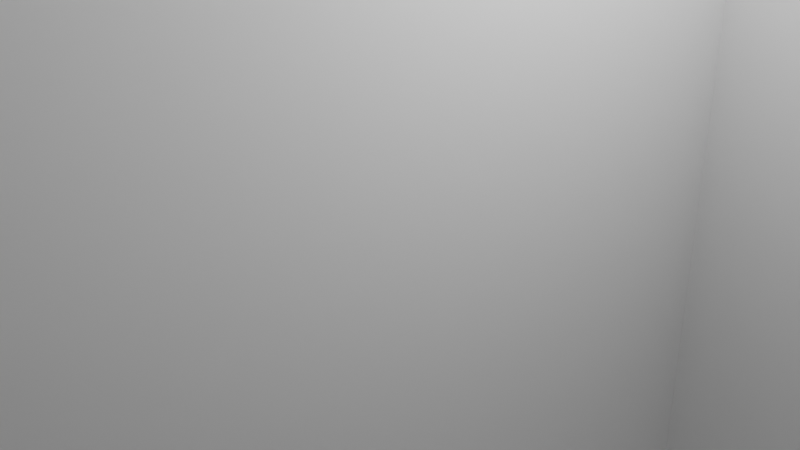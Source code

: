 # Source: corner-1-1.blend  (saved by Blender 2.93.21; exported with 4.5.12 LTS)
import bpy
from mathutils import Matrix  # noqa: F401  (used for matrix-valued properties, if any)

bpy.ops.wm.read_factory_settings(use_empty=True)
scene = bpy.context.scene
scene.name = 'Scene'

# ---- collections
col_collection = bpy.data.collections.new('Collection'); scene.collection.children.link(col_collection)

# ---- world
world_world = bpy.data.worlds.new('World'); scene.world = world_world
world_world.use_nodes = True; world_world.node_tree.nodes.clear()
_N = world_world.node_tree.nodes; _L = world_world.node_tree.links
n0 = _N.new('ShaderNodeOutputWorld'); n0.name = 'World Output'; n0.location = (300, 300)
n1 = _N.new('ShaderNodeBackground'); n1.name = 'Background'; n1.location = (10, 300)
n1.inputs[0].default_value = (0.05088, 0.05088, 0.05088, 1.0)
_L.new(n1.outputs[0], n0.inputs[0])
n0.is_active_output = True
world_world.color = (0.05088, 0.05088, 0.05088)
world_world.use_sun_shadow = False
world_world.sun_shadow_jitter_overblur = 0.0

# ---- cameras
cam_camera = bpy.data.cameras.new('Camera')
cam_camera.clip_end = 100.0
cam_camera.ortho_scale = 7.314

# ---- lights
light_light = bpy.data.lights.new('Light', 'POINT')
light_light.transmission_factor = 0.0
light_light.energy = 1000.0
light_light.shadow_soft_size = 0.1
light_light.shadow_maximum_resolution = 0.006
light_light.use_absolute_resolution = True

# ---- meshes
me_cube_002 = bpy.data.meshes.new('Cube.002')
me_cube_002.from_pydata([(-1.0, -1.0, -1.0), (-1.0, -1.0, 1.0), (-1.0, 1.0, -1.0), (-1.0, 1.0, 1.0), (1.0, -1.0, -1.0), (1.0, -1.0, 1.0), (1.0, 1.0, -1.0), (1.0, 1.0, 1.0)], [], [(0, 1, 3, 2), (2, 3, 7, 6), (6, 7, 5, 4), (4, 5, 1, 0), (2, 6, 4, 0), (7, 3, 1, 5)])
_uv = me_cube_002.uv_layers.new(name='UVMap')
_uv.uv.foreach_set('vector', [0.375, 0.0, 0.625, 0.0, 0.625, 0.25, 0.375, 0.25, 0.375, 0.25, 0.625, 0.25, 0.625, 0.5, 0.375, 0.5, 0.375, 0.5, 0.625, 0.5, 0.625, 0.75, 0.375, 0.75, 0.375, 0.75, 0.625, 0.75, 0.625, 1.0, 0.375, 1.0, 0.125, 0.5, 0.375, 0.5, 0.375, 0.75, 0.125, 0.75, 0.625, 0.5, 0.875, 0.5, 0.875, 0.75, 0.625, 0.75])
me_cube_002.use_remesh_fix_poles = True
me_cube_002.use_remesh_preserve_attributes = False
me_cube_002.update()
me_cube_005 = bpy.data.meshes.new('Cube.005')
me_cube_005.from_pydata([(-1.0, -1.0, -1.0), (-1.0, -1.0, 1.0), (-1.0, 1.0, -1.0), (-1.0, 1.0, 1.0), (1.0, -1.0, -1.0), (1.0, -1.0, 1.0), (1.0, 1.0, -1.0), (1.0, 1.0, 1.0), (0.1098, 0.2525, -1.0), (0.1098, 0.2525, 1.0), (0.02624, 0.2477, -1.0), (0.02624, 0.2477, 1.0), (-0.05737, 0.2525, -1.0), (-0.05737, 0.2525, 1.0), (-0.1378, 0.2667, -1.0), (-0.1378, 0.2667, 1.0), (-0.4023, 0.4977, -1.0), (-0.3941, 0.4489, -1.0), (-0.3941, 0.5464, -1.0), (-0.2119, 0.2898, -1.0), (-0.3301, 0.3588, -1.0), (-0.2119, 0.2898, 1.0), (-0.3301, 0.6366, -1.0), (-0.3697, 0.402, -1.0), (-0.3697, 0.5933, -1.0), (-0.2119, 0.7055, -1.0), (-0.05737, 0.7429, -1.0), (-0.1378, 0.7286, -1.0), (-0.2768, 0.3209, -1.0), (-0.2768, 0.6745, -1.0), (0.1902, 0.7286, -1.0), (0.1098, 0.7429, -1.0), (0.1902, 0.2667, -1.0), (0.2643, 0.2898, -1.0), (0.2643, 0.7055, -1.0), (-0.2768, 0.3209, 1.0), (0.3826, 0.3588, -1.0), (0.3826, 0.6366, -1.0), (0.4548, 0.4977, -1.0), (0.4466, 0.4489, -1.0), (0.4466, 0.5464, -1.0), (0.4222, 0.402, -1.0), (0.4222, 0.5933, -1.0), (0.3293, 0.3209, -1.0), (0.3293, 0.6745, -1.0), (-0.3301, 0.3588, 1.0), (0.02624, 0.7477, -1.0), (-0.3697, 0.402, 1.0), (-0.3941, 0.4489, 1.0), (-0.4023, 0.4977, 1.0), (-0.3941, 0.5464, 1.0), (-0.3697, 0.5933, 1.0), (-0.3301, 0.6366, 1.0), (-0.2119, 0.7055, 1.0), (-0.2768, 0.6745, 1.0), (-0.1378, 0.7286, 1.0), (-0.05737, 0.7429, 1.0), (0.02624, 0.7477, 1.0), (0.1098, 0.7429, 1.0), (0.1902, 0.7286, 1.0), (0.2643, 0.7055, 1.0), (0.1902, 0.2667, 1.0), (0.3826, 0.6366, 1.0), (0.3293, 0.6745, 1.0), (0.4548, 0.4977, 1.0), (0.4466, 0.4489, 1.0), (0.4466, 0.5464, 1.0), (0.4222, 0.5933, 1.0), (0.2643, 0.2898, 1.0), (0.3293, 0.3209, 1.0), (0.4222, 0.402, 1.0), (0.3826, 0.3588, 1.0), (0.4548, -0.3275, -1.0), (0.4548, -0.3275, 1.0), (0.3826, -0.1886, -1.0), (0.347, -0.1633, -1.0), (0.4466, -0.2787, -1.0), (0.4466, -0.3763, -1.0), (0.4222, -0.2318, -1.0), (0.4466, -0.3763, 1.0), (0.4222, -0.4232, -1.0), (0.4222, -0.4232, 1.0), (0.3826, -0.4664, -1.0), (0.3826, -0.4664, 1.0), (0.3293, -0.5043, -1.0), (0.3293, -0.5043, 1.0), (0.2643, -0.5354, -1.0), (0.2643, -0.5354, 1.0), (-0.4023, -0.3275, -1.0), (-0.3941, -0.3763, -1.0), (-0.3941, -0.2787, -1.0), (-0.3697, -0.4232, -1.0), (-0.3301, -0.1886, -1.0), (-0.3301, -0.4664, -1.0), (-0.2119, -0.5354, -1.0), (-0.2119, -0.1196, -1.0), (-0.2768, -0.5043, -1.0), (-0.1378, -0.5585, -1.0), (-0.1378, -0.09654, -1.0), (-0.05737, -0.5727, -1.0), (-0.05737, -0.08231, -1.0), (0.1902, -0.5585, -1.0), (0.1902, -0.5585, 1.0), (-0.2768, -0.1507, -1.0), (0.1098, -0.08231, -1.0), (0.02624, -0.5775, -1.0), (0.02624, -0.07751, -1.0), (0.1902, -0.09654, -1.0), (0.2643, -0.1196, -1.0), (0.1098, -0.5727, -1.0), (0.3293, -0.1507, -1.0), (0.1098, -0.5727, 1.0), (0.02624, -0.5775, 1.0), (-0.3697, -0.2318, -1.0), (-0.05737, -0.5727, 1.0), (-0.1378, -0.5585, 1.0), (0.347, -0.1633, 1.0), (0.3826, -0.1886, 1.0), (0.4222, -0.2318, 1.0), (0.4466, -0.2787, 1.0), (-0.2119, -0.5354, 1.0), (-0.2768, -0.5043, 1.0), (-0.3301, -0.4664, 1.0), (-0.3697, -0.4232, 1.0), (-0.3941, -0.3763, 1.0), (-0.4023, -0.3275, 1.0), (-0.3941, -0.2787, 1.0), (-0.3301, -0.1886, 1.0), (-0.2119, -0.1196, 1.0), (-0.1378, -0.09654, 1.0), (-0.05737, -0.08231, 1.0), (-0.2768, -0.1507, 1.0), (0.02624, -0.07751, 1.0), (0.1098, -0.08231, 1.0), (0.1902, -0.09654, 1.0), (0.2643, -0.1196, 1.0), (0.3293, -0.1507, 1.0), (-0.3697, -0.2318, 1.0)], [], [(0, 1, 3, 2), (2, 3, 7, 6), (6, 7, 5, 4), (4, 5, 1, 0), (2, 6, 42, 37, 44, 34, 30, 31, 46, 26, 27, 25, 29, 22, 24), (75, 8, 32, 33, 43, 36, 41, 39, 38, 40, 42, 6, 4, 0, 2, 24, 18, 16, 17, 23, 20, 28, 19, 14, 12, 10, 106, 100, 98, 95, 103, 92, 113, 90, 88, 89, 91, 93, 96, 94, 97, 99, 105, 109, 101, 86, 84, 82, 80, 77, 72, 76, 78, 74), (10, 8, 75, 110, 108, 107, 104, 106), (9, 11, 132, 133, 134, 135, 136, 116), (132, 11, 13, 15, 21, 35, 45, 47, 48, 49, 50, 51, 3, 1, 5, 7, 67, 66, 64, 65, 70, 71, 69, 68, 61, 9, 116, 117, 118, 119, 73, 79, 81, 83, 85, 87, 102, 111, 112, 114, 115, 120, 121, 122, 123, 124, 125, 126, 137, 127, 131, 128, 129, 130), (67, 7, 3, 51, 52, 54, 53, 55, 56, 57, 58, 59, 60, 63, 62), (57, 46, 31, 58), (58, 31, 30, 59), (59, 30, 34, 60), (60, 34, 44, 63), (63, 44, 37, 62), (37, 42, 67, 62), (42, 40, 66, 67), (40, 38, 64, 66), (38, 39, 65, 64), (39, 41, 70, 65), (41, 36, 71, 70), (36, 43, 69, 71), (43, 33, 68, 69), (33, 32, 61, 68), (32, 8, 9, 61), (8, 10, 11, 9), (11, 10, 12, 13), (13, 12, 14, 15), (15, 14, 19, 21), (21, 19, 28, 35), (28, 20, 45, 35), (45, 20, 23, 47), (47, 23, 17, 48), (48, 17, 16, 49), (49, 16, 18, 50), (50, 18, 24, 51), (51, 24, 22, 52), (52, 22, 29, 54), (54, 29, 25, 53), (53, 25, 27, 55), (55, 27, 26, 56), (56, 26, 46, 57), (132, 106, 104, 133), (133, 104, 107, 134), (134, 107, 108, 135), (135, 108, 110, 136), (136, 110, 75, 74, 117, 116), (74, 78, 118, 117), (78, 76, 119, 118), (76, 72, 73, 119), (73, 72, 77, 79), (79, 77, 80, 81), (81, 80, 82, 83), (83, 82, 84, 85), (85, 84, 86, 87), (87, 86, 101, 102), (102, 101, 109, 111), (109, 105, 112, 111), (105, 99, 114, 112), (99, 97, 115, 114), (97, 94, 120, 115), (94, 96, 121, 120), (96, 93, 122, 121), (122, 93, 91, 123), (123, 91, 89, 124), (124, 89, 88, 125), (125, 88, 90, 126), (126, 90, 113, 137), (137, 113, 92, 127), (127, 92, 103, 131), (131, 103, 95, 128), (128, 95, 98, 129), (129, 98, 100, 130), (130, 100, 106, 132)])
_uv = me_cube_005.uv_layers.new(name='UVMap')
_uv.uv.foreach_set('vector', [0.375, 0.0, 0.625, 0.0, 0.625, 0.25, 0.375, 0.25, 0.375, 0.25, 0.625, 0.25, 0.625, 0.5, 0.375, 0.5, 0.375, 0.5, 0.625, 0.5, 0.625, 0.75, 0.375, 0.75, 0.375, 0.75, 0.625, 0.75, 0.625, 1.0, 0.375, 1.0, 0.125, 0.5, 0.375, 0.5, 0.3028, 0.5508, 0.2978, 0.5454, 0.2912, 0.5407, 0.283, 0.5368, 0.2738, 0.5339, 0.2637, 0.5321, 0.2533, 0.5315, 0.2428, 0.5321, 0.2328, 0.5339, 0.2235, 0.5368, 0.2154, 0.5407, 0.2087, 0.5454, 0.2038, 0.5508, 0.2934, 0.6454, 0.2637, 0.5934, 0.2738, 0.5917, 0.283, 0.5888, 0.2912, 0.5849, 0.2978, 0.5802, 0.3028, 0.5747, 0.3058, 0.5689, 0.3069, 0.5628, 0.3058, 0.5567, 0.3028, 0.5508, 0.375, 0.5, 0.375, 0.75, 0.125, 0.75, 0.125, 0.5, 0.2038, 0.5508, 0.2007, 0.5567, 0.1997, 0.5628, 0.2007, 0.5689, 0.2038, 0.5747, 0.2087, 0.5802, 0.2154, 0.5849, 0.2235, 0.5888, 0.2328, 0.5917, 0.2428, 0.5934, 0.2533, 0.594, 0.2533, 0.6347, 0.2428, 0.6353, 0.2328, 0.6371, 0.2235, 0.64, 0.2154, 0.6438, 0.2087, 0.6486, 0.2038, 0.654, 0.2007, 0.6598, 0.1997, 0.6659, 0.2007, 0.672, 0.2038, 0.6779, 0.2087, 0.6833, 0.2154, 0.688, 0.2235, 0.6919, 0.2328, 0.6948, 0.2428, 0.6966, 0.2533, 0.6972, 0.2637, 0.6966, 0.2738, 0.6948, 0.283, 0.6919, 0.2912, 0.688, 0.2978, 0.6833, 0.3028, 0.6779, 0.3058, 0.672, 0.3069, 0.6659, 0.3058, 0.6598, 0.3028, 0.654, 0.2978, 0.6486, 0.2533, 0.594, 0.2637, 0.5934, 0.2934, 0.6454, 0.2912, 0.6438, 0.283, 0.64, 0.2738, 0.6371, 0.2637, 0.6353, 0.2533, 0.6347, 0.7363, 0.5934, 0.7467, 0.594, 0.7467, 0.6347, 0.7363, 0.6353, 0.7262, 0.6371, 0.717, 0.64, 0.7088, 0.6438, 0.7066, 0.6454, 0.7467, 0.6347, 0.7467, 0.594, 0.7572, 0.5934, 0.7672, 0.5917, 0.7765, 0.5888, 0.7846, 0.5849, 0.7913, 0.5802, 0.7962, 0.5747, 0.7993, 0.5689, 0.8003, 0.5628, 0.7993, 0.5567, 0.7962, 0.5508, 0.875, 0.5, 0.875, 0.75, 0.625, 0.75, 0.625, 0.5, 0.6972, 0.5508, 0.6942, 0.5567, 0.6931, 0.5628, 0.6942, 0.5689, 0.6972, 0.5747, 0.7022, 0.5802, 0.7088, 0.5849, 0.717, 0.5888, 0.7262, 0.5917, 0.7363, 0.5934, 0.7066, 0.6454, 0.7022, 0.6486, 0.6972, 0.654, 0.6942, 0.6598, 0.6931, 0.6659, 0.6942, 0.672, 0.6972, 0.6779, 0.7022, 0.6833, 0.7088, 0.688, 0.717, 0.6919, 0.7262, 0.6948, 0.7363, 0.6966, 0.7467, 0.6972, 0.7572, 0.6966, 0.7672, 0.6948, 0.7765, 0.6919, 0.7846, 0.688, 0.7913, 0.6833, 0.7962, 0.6779, 0.7993, 0.672, 0.8003, 0.6659, 0.7993, 0.6598, 0.7962, 0.654, 0.7913, 0.6486, 0.7846, 0.6438, 0.7765, 0.64, 0.7672, 0.6371, 0.7572, 0.6353, 0.6972, 0.5508, 0.625, 0.5, 0.875, 0.5, 0.7962, 0.5508, 0.7913, 0.5454, 0.7846, 0.5407, 0.7765, 0.5368, 0.7672, 0.5339, 0.7572, 0.5321, 0.7467, 0.5315, 0.7363, 0.5321, 0.7262, 0.5339, 0.717, 0.5368, 0.7088, 0.5407, 0.7022, 0.5454, 1.0, 0.6886, 1.0, 0.5886, 0.9688, 0.5886, 0.9688, 0.6886, 0.9688, 0.6886, 0.9688, 0.5886, 0.9375, 0.5886, 0.9375, 0.6886, 0.9375, 0.6886, 0.9375, 0.5886, 0.9062, 0.5886, 0.9062, 0.6886, 0.9062, 0.6886, 0.9062, 0.5886, 0.875, 0.5886, 0.875, 0.6886, 0.875, 0.6886, 0.875, 0.5886, 0.8438, 0.5886, 0.8438, 0.6886, 0.8438, 0.5886, 0.8125, 0.5886, 0.8125, 0.6886, 0.8438, 0.6886, 0.8125, 0.5886, 0.7812, 0.5886, 0.7812, 0.6886, 0.8125, 0.6886, 0.7812, 0.5886, 0.75, 0.5886, 0.75, 0.6886, 0.7812, 0.6886, 0.75, 0.5886, 0.7188, 0.5886, 0.7188, 0.6886, 0.75, 0.6886, 0.7188, 0.5886, 0.6875, 0.5886, 0.6875, 0.6886, 0.7188, 0.6886, 0.6875, 0.5886, 0.6562, 0.5886, 0.6562, 0.6886, 0.6875, 0.6886, 0.6563, 0.5886, 0.625, 0.5886, 0.625, 0.6886, 0.6562, 0.6886, 0.625, 0.5886, 0.5938, 0.5886, 0.5938, 0.6886, 0.625, 0.6886, 0.5938, 0.5886, 0.5625, 0.5886, 0.5625, 0.6886, 0.5938, 0.6886, 0.5625, 0.5886, 0.5312, 0.5886, 0.5312, 0.6886, 0.5625, 0.6886, 0.5312, 0.5886, 0.5, 0.5886, 0.5, 0.6886, 0.5312, 0.6886, 0.5, 0.6886, 0.5, 0.5886, 0.4688, 0.5886, 0.4688, 0.6886, 0.4688, 0.6886, 0.4688, 0.5886, 0.4375, 0.5886, 0.4375, 0.6886, 0.4375, 0.6886, 0.4375, 0.5886, 0.4062, 0.5886, 0.4062, 0.6886, 0.4062, 0.6886, 0.4063, 0.5886, 0.375, 0.5886, 0.375, 0.6886, 0.375, 0.5886, 0.3438, 0.5886, 0.3438, 0.6886, 0.375, 0.6886, 0.3438, 0.6886, 0.3438, 0.5886, 0.3125, 0.5886, 0.3125, 0.6886, 0.3125, 0.6886, 0.3125, 0.5886, 0.2812, 0.5886, 0.2812, 0.6886, 0.2812, 0.6886, 0.2812, 0.5886, 0.25, 0.5886, 0.25, 0.6886, 0.25, 0.6886, 0.25, 0.5886, 0.2188, 0.5886, 0.2188, 0.6886, 0.2188, 0.6886, 0.2188, 0.5886, 0.1875, 0.5886, 0.1875, 0.6886, 0.1875, 0.6886, 0.1875, 0.5886, 0.1562, 0.5886, 0.1562, 0.6886, 0.1562, 0.6886, 0.1562, 0.5886, 0.125, 0.5886, 0.125, 0.6886, 0.125, 0.6886, 0.125, 0.5886, 0.09375, 0.5886, 0.09375, 0.6886, 0.09375, 0.6886, 0.09375, 0.5886, 0.0625, 0.5886, 0.0625, 0.6886, 0.0625, 0.6886, 0.0625, 0.5886, 0.03125, 0.5886, 0.03125, 0.6886, 0.03125, 0.6886, 0.03125, 0.5886, 0.0, 0.5886, 0.0, 0.6886, 1.0, 0.6886, 1.0, 0.5886, 0.9688, 0.5886, 0.9688, 0.6886, 0.9688, 0.6886, 0.9688, 0.5886, 0.9375, 0.5886, 0.9375, 0.6886, 0.9375, 0.6886, 0.9375, 0.5886, 0.9062, 0.5886, 0.9062, 0.6886, 0.9062, 0.6886, 0.9062, 0.5886, 0.875, 0.5886, 0.875, 0.6886, 0.875, 0.6886, 0.875, 0.5886, 0.8646, 0.5886, 0.8438, 0.5886, 0.8438, 0.6886, 0.8646, 0.6886, 0.8438, 0.5886, 0.8125, 0.5886, 0.8125, 0.6886, 0.8438, 0.6886, 0.8125, 0.5886, 0.7812, 0.5886, 0.7812, 0.6886, 0.8125, 0.6886, 0.7812, 0.5886, 0.75, 0.5886, 0.75, 0.6886, 0.7812, 0.6886, 0.75, 0.6886, 0.75, 0.5886, 0.7188, 0.5886, 0.7188, 0.6886, 0.7188, 0.6886, 0.7188, 0.5886, 0.6875, 0.5886, 0.6875, 0.6886, 0.6875, 0.6886, 0.6875, 0.5886, 0.6562, 0.5886, 0.6562, 0.6886, 0.6562, 0.6886, 0.6563, 0.5886, 0.625, 0.5886, 0.625, 0.6886, 0.625, 0.6886, 0.625, 0.5886, 0.5938, 0.5886, 0.5938, 0.6886, 0.5938, 0.6886, 0.5938, 0.5886, 0.5625, 0.5886, 0.5625, 0.6886, 0.5625, 0.6886, 0.5625, 0.5886, 0.5312, 0.5886, 0.5312, 0.6886, 0.5312, 0.5886, 0.5, 0.5886, 0.5, 0.6886, 0.5312, 0.6886, 0.5, 0.5886, 0.4688, 0.5886, 0.4688, 0.6886, 0.5, 0.6886, 0.4688, 0.5886, 0.4375, 0.5886, 0.4375, 0.6886, 0.4688, 0.6886, 0.4375, 0.5886, 0.4062, 0.5886, 0.4062, 0.6886, 0.4375, 0.6886, 0.4063, 0.5886, 0.375, 0.5886, 0.375, 0.6886, 0.4062, 0.6886, 0.375, 0.5886, 0.3438, 0.5886, 0.3438, 0.6886, 0.375, 0.6886, 0.3438, 0.6886, 0.3438, 0.5886, 0.3125, 0.5886, 0.3125, 0.6886, 0.3125, 0.6886, 0.3125, 0.5886, 0.2812, 0.5886, 0.2812, 0.6886, 0.2812, 0.6886, 0.2812, 0.5886, 0.25, 0.5886, 0.25, 0.6886, 0.25, 0.6886, 0.25, 0.5886, 0.2188, 0.5886, 0.2188, 0.6886, 0.2188, 0.6886, 0.2188, 0.5886, 0.1875, 0.5886, 0.1875, 0.6886, 0.1875, 0.6886, 0.1875, 0.5886, 0.1562, 0.5886, 0.1562, 0.6886, 0.1562, 0.6886, 0.1562, 0.5886, 0.125, 0.5886, 0.125, 0.6886, 0.125, 0.6886, 0.125, 0.5886, 0.09375, 0.5886, 0.09375, 0.6886, 0.09375, 0.6886, 0.09375, 0.5886, 0.0625, 0.5886, 0.0625, 0.6886, 0.0625, 0.6886, 0.0625, 0.5886, 0.03125, 0.5886, 0.03125, 0.6886, 0.03125, 0.6886, 0.03125, 0.5886, 0.0, 0.5886, 0.0, 0.6886])
me_cube_005.use_remesh_fix_poles = True
me_cube_005.use_remesh_preserve_attributes = False
me_cube_005.update()
me_cube_006 = bpy.data.meshes.new('Cube.006')
me_cube_006.from_pydata([(-1.0, -1.0, -1.0), (-1.0, -1.0, 1.0), (-1.0, 1.0, -1.0), (-1.0, 1.0, 1.0), (1.0, -1.0, -1.0), (1.0, -1.0, 1.0), (1.0, 1.0, -1.0), (1.0, 1.0, 1.0)], [], [(0, 1, 3, 2), (2, 3, 7, 6), (6, 7, 5, 4), (4, 5, 1, 0), (2, 6, 4, 0), (7, 3, 1, 5)])
_uv = me_cube_006.uv_layers.new(name='UVMap')
_uv.uv.foreach_set('vector', [0.375, 0.0, 0.625, 0.0, 0.625, 0.25, 0.375, 0.25, 0.375, 0.25, 0.625, 0.25, 0.625, 0.5, 0.375, 0.5, 0.375, 0.5, 0.625, 0.5, 0.625, 0.75, 0.375, 0.75, 0.375, 0.75, 0.625, 0.75, 0.625, 1.0, 0.375, 1.0, 0.125, 0.5, 0.375, 0.5, 0.375, 0.75, 0.125, 0.75, 0.625, 0.5, 0.875, 0.5, 0.875, 0.75, 0.625, 0.75])
me_cube_006.use_remesh_fix_poles = True
me_cube_006.use_remesh_preserve_attributes = False
me_cube_006.update()
me_cube_008 = bpy.data.meshes.new('Cube.008')
me_cube_008.from_pydata([(-1.0, -1.0, -1.0), (-1.0, -1.0, 1.0), (-1.0, 1.0, -1.0), (-1.0, 1.0, 1.0), (1.0, -1.0, -1.0), (1.0, -1.0, 1.0), (1.0, 1.0, -1.0), (1.0, 1.0, 1.0)], [], [(0, 1, 3, 2), (2, 3, 7, 6), (6, 7, 5, 4), (4, 5, 1, 0), (2, 6, 4, 0), (7, 3, 1, 5)])
_uv = me_cube_008.uv_layers.new(name='UVMap')
_uv.uv.foreach_set('vector', [0.375, 0.0, 0.625, 0.0, 0.625, 0.25, 0.375, 0.25, 0.375, 0.25, 0.625, 0.25, 0.625, 0.5, 0.375, 0.5, 0.375, 0.5, 0.625, 0.5, 0.625, 0.75, 0.375, 0.75, 0.375, 0.75, 0.625, 0.75, 0.625, 1.0, 0.375, 1.0, 0.125, 0.5, 0.375, 0.5, 0.375, 0.75, 0.125, 0.75, 0.625, 0.5, 0.875, 0.5, 0.875, 0.75, 0.625, 0.75])
me_cube_008.use_remesh_fix_poles = True
me_cube_008.use_remesh_preserve_attributes = False
me_cube_008.update()
me_cube = bpy.data.meshes.new('Cube')
me_cube.from_pydata([(-1.0, -1.0, -1.0), (-1.0, -1.0, 1.0), (-1.0, 1.0, -1.0), (-1.0, 1.0, 1.0), (1.0, -1.0, -1.0), (1.0, -1.0, 1.0), (1.0, 1.0, -1.0), (1.0, 1.0, 1.0)], [], [(0, 1, 3, 2), (2, 3, 7, 6), (6, 7, 5, 4), (4, 5, 1, 0), (2, 6, 4, 0), (7, 3, 1, 5)])
_uv = me_cube.uv_layers.new(name='UVMap')
_uv.uv.foreach_set('vector', [0.375, 0.0, 0.625, 0.0, 0.625, 0.25, 0.375, 0.25, 0.375, 0.25, 0.625, 0.25, 0.625, 0.5, 0.375, 0.5, 0.375, 0.5, 0.625, 0.5, 0.625, 0.75, 0.375, 0.75, 0.375, 0.75, 0.625, 0.75, 0.625, 1.0, 0.375, 1.0, 0.125, 0.5, 0.375, 0.5, 0.375, 0.75, 0.125, 0.75, 0.625, 0.5, 0.875, 0.5, 0.875, 0.75, 0.625, 0.75])
me_cube.use_remesh_fix_poles = True
me_cube.use_remesh_preserve_attributes = False
me_cube.update()
me_cube_009 = bpy.data.meshes.new('Cube.009')
me_cube_009.from_pydata([(-1.0, -1.0, -1.0), (-1.0, -1.0, 1.0), (-1.0, 1.0, -1.0), (-1.0, 1.0, 1.0), (1.0, -1.0, -1.0), (1.0, -1.0, 1.0), (1.0, 1.0, -1.0), (1.0, 1.0, 1.0)], [], [(0, 1, 3, 2), (2, 3, 7, 6), (6, 7, 5, 4), (4, 5, 1, 0), (2, 6, 4, 0), (7, 3, 1, 5)])
_uv = me_cube_009.uv_layers.new(name='UVMap')
_uv.uv.foreach_set('vector', [0.375, 0.0, 0.625, 0.0, 0.625, 0.25, 0.375, 0.25, 0.375, 0.25, 0.625, 0.25, 0.625, 0.5, 0.375, 0.5, 0.375, 0.5, 0.625, 0.5, 0.625, 0.75, 0.375, 0.75, 0.375, 0.75, 0.625, 0.75, 0.625, 1.0, 0.375, 1.0, 0.125, 0.5, 0.375, 0.5, 0.375, 0.75, 0.125, 0.75, 0.625, 0.5, 0.875, 0.5, 0.875, 0.75, 0.625, 0.75])
me_cube_009.use_remesh_fix_poles = True
me_cube_009.use_remesh_preserve_attributes = False
me_cube_009.update()

# ---- objects
ob_light = bpy.data.objects.new('Light', light_light)
ob_camera = bpy.data.objects.new('Camera', cam_camera)
ob_cube_001 = bpy.data.objects.new('Cube.001', me_cube_002)
ob_cube_004 = bpy.data.objects.new('Cube.004', me_cube_005)
ob_cube_005 = bpy.data.objects.new('Cube.005', me_cube_006)
ob_cube_002 = bpy.data.objects.new('Cube.002', me_cube_008)
ob_cube = bpy.data.objects.new('Cube', me_cube)
ob_cube_003 = bpy.data.objects.new('Cube.003', me_cube_009)

# ---- transforms, parenting, visibility, modifiers, constraints
ob_light.location = (4.076, 1.005, 5.904)
ob_light.rotation_euler = (0.6503, 0.05522, 1.866)
ob_light.lock_rotations_4d = False
ob_light.empty_display_type = 'ARROWS'
ob_light.color = (0.0, 0.0, 0.0, 0.0)
ob_light.lineart.crease_threshold = 0.0
ob_camera.location = (7.359, -6.926, 4.958)
ob_camera.rotation_euler = (1.109, 0.0, 0.8149)
ob_camera.lock_rotations_4d = False
ob_camera.empty_display_type = 'ARROWS'
ob_camera.color = (0.0, 0.0, 0.0, 0.0)
ob_camera.display_type = 'WIRE'
ob_camera.lineart.crease_threshold = 0.0
ob_cube_001.location = (0.0, 0.0, 0.0)
ob_cube_001.scale = (1.0, 6.0, 21.5)
ob_cube_004.location = (-2.55, 0.0, 20.44)
ob_cube_004.scale = (3.5, 6.0, 1.0)
ob_cube_005.location = (-5.023, 0.04867, 22.89)
ob_cube_005.scale = (1.0, 6.0, 1.5)
ob_cube_002.location = (4.94, 5.029, 0.0)
ob_cube_002.rotation_euler = (0.0, -0.0, -1.571)
ob_cube_002.scale = (1.0, 6.0, 21.5)
ob_cube.location = (4.896, -0.03545, -8.491)
ob_cube.scale = (6.0, 6.0, 1.0)
ob_cube_003.location = (4.896, -0.03545, -20.49)
ob_cube_003.scale = (6.0, 6.0, 1.0)

# ---- collection membership
col_collection.objects.link(ob_light)
col_collection.objects.link(ob_camera)
col_collection.objects.link(ob_cube_001)
col_collection.objects.link(ob_cube_004)
col_collection.objects.link(ob_cube_005)
col_collection.objects.link(ob_cube_002)
col_collection.objects.link(ob_cube)
col_collection.objects.link(ob_cube_003)

# ---- scene / render settings (as saved in the file)
scene.camera = ob_camera
scene.frame_start = 1; scene.frame_end = 250; scene.frame_set(1)
scene.render.engine = 'BLENDER_EEVEE_NEXT'
scene.cycles.use_denoising = False
scene.cycles.samples = 128
scene.cycles.sampling_pattern = 'TABULATED_SOBOL'
scene.cycles.use_adaptive_sampling = False
scene.cycles.use_light_tree = False
scene.view_settings.view_transform = 'Filmic'
bpy.context.view_layer.update()
